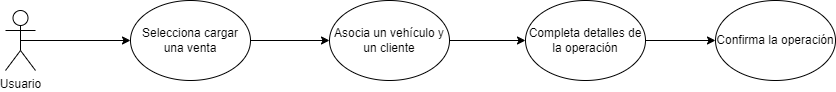

The diagram above was exported from draw.io. Its source (the exported page's mxGraphModel, read from the mxfile embedded in the PNG):
<mxGraphModel dx="874" dy="446" grid="1" gridSize="10" guides="1" tooltips="1" connect="1" arrows="1" fold="1" page="1" pageScale="1" pageWidth="827" pageHeight="1169" math="0" shadow="0">
  <root>
    <mxCell id="0" />
    <mxCell id="1" parent="0" />
    <mxCell id="top2u4bfDR099caQddiN-1" value="Usuario" style="shape=umlActor;verticalLabelPosition=bottom;verticalAlign=top;html=1;outlineConnect=0;" vertex="1" parent="1">
      <mxGeometry x="140" y="140" width="30" height="60" as="geometry" />
    </mxCell>
    <mxCell id="top2u4bfDR099caQddiN-2" value="Selecciona cargar una venta" style="ellipse;whiteSpace=wrap;html=1;" vertex="1" parent="1">
      <mxGeometry x="265" y="130" width="120" height="80" as="geometry" />
    </mxCell>
    <mxCell id="top2u4bfDR099caQddiN-3" value="Asocia un vehículo y un cliente" style="ellipse;whiteSpace=wrap;html=1;" vertex="1" parent="1">
      <mxGeometry x="464" y="130" width="120" height="80" as="geometry" />
    </mxCell>
    <mxCell id="top2u4bfDR099caQddiN-4" value="Completa detalles de la operación" style="ellipse;whiteSpace=wrap;html=1;" vertex="1" parent="1">
      <mxGeometry x="660" y="130" width="120" height="80" as="geometry" />
    </mxCell>
    <mxCell id="top2u4bfDR099caQddiN-5" value="" style="endArrow=classic;html=1;rounded=0;exitX=0.5;exitY=0.5;exitDx=0;exitDy=0;exitPerimeter=0;entryX=0;entryY=0.5;entryDx=0;entryDy=0;" edge="1" parent="1" source="top2u4bfDR099caQddiN-1" target="top2u4bfDR099caQddiN-2">
      <mxGeometry width="50" height="50" relative="1" as="geometry">
        <mxPoint x="390" y="260" as="sourcePoint" />
        <mxPoint x="440" y="210" as="targetPoint" />
        <Array as="points" />
      </mxGeometry>
    </mxCell>
    <mxCell id="top2u4bfDR099caQddiN-6" value="" style="endArrow=classic;html=1;rounded=0;entryX=0;entryY=0.5;entryDx=0;entryDy=0;exitX=1;exitY=0.5;exitDx=0;exitDy=0;" edge="1" parent="1" source="top2u4bfDR099caQddiN-2" target="top2u4bfDR099caQddiN-3">
      <mxGeometry width="50" height="50" relative="1" as="geometry">
        <mxPoint x="390" y="260" as="sourcePoint" />
        <mxPoint x="440" y="210" as="targetPoint" />
      </mxGeometry>
    </mxCell>
    <mxCell id="top2u4bfDR099caQddiN-7" value="" style="endArrow=classic;html=1;rounded=0;entryX=0;entryY=0.5;entryDx=0;entryDy=0;exitX=1;exitY=0.5;exitDx=0;exitDy=0;" edge="1" parent="1" source="top2u4bfDR099caQddiN-3" target="top2u4bfDR099caQddiN-4">
      <mxGeometry width="50" height="50" relative="1" as="geometry">
        <mxPoint x="390" y="260" as="sourcePoint" />
        <mxPoint x="440" y="210" as="targetPoint" />
      </mxGeometry>
    </mxCell>
    <mxCell id="top2u4bfDR099caQddiN-12" value="Confirma la operación" style="ellipse;whiteSpace=wrap;html=1;" vertex="1" parent="1">
      <mxGeometry x="850" y="130" width="120" height="80" as="geometry" />
    </mxCell>
    <mxCell id="top2u4bfDR099caQddiN-13" value="" style="endArrow=classic;html=1;rounded=0;entryX=0;entryY=0.5;entryDx=0;entryDy=0;exitX=1;exitY=0.5;exitDx=0;exitDy=0;" edge="1" parent="1" source="top2u4bfDR099caQddiN-4" target="top2u4bfDR099caQddiN-12">
      <mxGeometry width="50" height="50" relative="1" as="geometry">
        <mxPoint x="650" y="260" as="sourcePoint" />
        <mxPoint x="700" y="210" as="targetPoint" />
      </mxGeometry>
    </mxCell>
  </root>
</mxGraphModel>